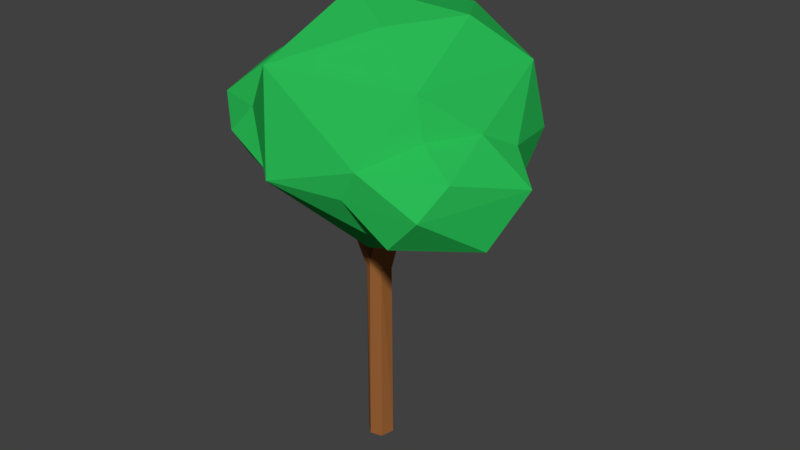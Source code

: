 # Source: Tree04.blend  (saved by Blender 2.79.0; exported with 4.5.12 LTS)
import bpy
from mathutils import Matrix  # noqa: F401  (used for matrix-valued properties, if any)

bpy.ops.wm.read_factory_settings(use_empty=True)
scene = bpy.context.scene
scene.name = 'Scene'

# ---- collections
col_collection_1 = bpy.data.collections.new('Collection 1'); scene.collection.children.link(col_collection_1)

# ---- materials (node trees are filled in below, after node groups)
mat_wood = bpy.data.materials.new('Wood')
mat_wood.alpha_threshold = 0.0
mat_wood.use_transparent_shadow = False
mat_wood.diffuse_color = (0.33, 0.125, 0.037, 1.0)
mat_wood.roughness = 0.5
mat_wood.specular_intensity = 0.0
mat_material_002 = bpy.data.materials.new('Material.002')
mat_material_002.alpha_threshold = 0.0
mat_material_002.use_transparent_shadow = False
mat_material_002.diffuse_color = (0.024, 0.512, 0.094, 1.0)
mat_material_002.roughness = 0.5

# ---- material node trees

# ---- world
world_world = bpy.data.worlds.new('World'); scene.world = world_world
world_world.color = (0.05088, 0.05088, 0.05088)
world_world.use_sun_shadow = False
world_world.sun_shadow_jitter_overblur = 0.0
world_world.cycles.sampling_method = 'MANUAL'

# ---- meshes
me_cylinder_003 = bpy.data.meshes.new('Cylinder.003')
me_cylinder_003.from_pydata([(2.302, 25.04, -9.55), (-13.16, 26.63, -1.438), (-11.48, 29.85, 4.8), (-11.1, 29.63, -7.948), (-2.24, 24.85, -11.54), (-9.36, 24.86, -8.586), (-7.249, 22.14, -4.128), (-9.605, 24.85, 4.498), (0.7721, 28.15, -12.44), (-3.233, 29.85, -13.16), (-8.332, 28.15, 7.375), (-7.113, 31.46, -10.07), (-11.66, 31.46, -0.1561), (-7.517, 33.68, -4.251), (-1.174, 27.23, 10.77), (-0.2247, 39.64, 2.162), (5.723, 21.04, -4.17), (7.162, 21.04, 2.491), (11.65, 25.28, -1.213), (1.473, 19.58, 2.942), (-5.139, 25.04, 6.649), (7.738, 27.24, -9.311), (11.48, 29.61, -5.235), (6.361, 29.66, 9.791), (-3.399, 33.41, -8.485), (10.77, 34.82, -4.364), (9.085, 34.91, 6.636), (-2.909, 34.84, 8.766), (-8.045, 33.41, 1.631), (2.563, 36.64, -8.468), (-3.589, 38.18, -2.447), (7.541, 38.18, -1.043), (4.728, 38.18, 5.081), (9.242, 22.79, 2.437), (13.89, 24.29, 4.975), (9.386, 24.99, 9.992), (15.46, 28.43, 2.196), (11.99, 27.8, 10.13), (5.09, 27.26, 9.774), (12.96, 30.06, 8.059), (11.79, 31.69, 2.96), (6.772, 23.9, 7.753), (9.805, 31.73, 6.839), (12.59, 30.09, -0.1347), (-2.39, 22.28, -6.04), (1.697, 30.39, -10.61), (-4.893, 21.78, 0.01038), (-5.649, 22.61, 1.331), (-6.337, 30.39, 6.881), (-1.07, -0.07741, 0.3616), (-0.8356, -0.0774, -0.7192), (0.193, -0.07743, -1.122), (1.071, -0.07742, -0.3471), (0.9043, 16.1, -0.4404), (0.7756, -0.07742, 0.8196), (0.7573, 16.18, 0.6981), (-0.2636, -0.07744, 1.085), (-0.7245, 16.2, 0.6893), (-0.9183, 16.16, -0.4447), (0.01987, 16.17, -1.025), (0.4374, 20.95, -2.356), (-1.133, 21.07, -1.621), (-1.511, 21.1, -3.014), (-0.1935, 20.83, -3.369), (5.794e-08, 18.11, -8.054e-07), (0.8798, 17.41, -0.6737), (0.4341, 18.27, -0.3324), (-0.4341, 17.43, 0.3324), (-0.7264, 16.24, 0.7406), (-1.274, 19.14, -1.003), (-1.841, 21.07, -0.7211), (-3.433, 20.88, 0.2776), (-3.284, 21.1, -0.7609), (-0.1279, 18.09, 0.5), (-0.6351, 19.06, -0.5), (-0.1636, 16.92, 0.995), (-1.653, 20.95, -0.04407), (-3.717, 21.62, -0.7212), (-3.649, 21.61, -0.781), (-3.91, 21.49, 0.2224), (-3.859, 21.46, 0.3226), (-1.597, 21.57, -3.378), (-1.28, 21.51, -3.461), (-1.139, 21.13, -1.665), (-1.15, 21.13, -1.675), (-0.7969, 21.02, -1.581), (-1.904, 21.15, -0.7214), (-1.666, 21.45, -2.626), (-3.159, 21.53, -0.9959), (-3.005, 21.14, 0.8441), (-2.742, 21.04, 1.001), (-1.476, 20.8, 0.5283), (-2.903, 21.09, 0.9268), (-0.4398, 20.92, -1.506), (-1.464, 20.8, 0.5099), (-1.466, 20.8, 0.5207), (-2.786, 21.07, 1.011), (-2.822, 21.09, 1.005), (-0.3563, 21.53, -3.9), (-0.2571, 21.5, -3.815), (0.4112, 21.08, -2.443), (0.06655, 20.94, -1.776), (0.4095, 21.09, -2.472), (1.377, 19.87, 1.874), (2.603, 19.97, 1.051), (2.451, 20.21, 0.175), (2.329, 20.25, 0.06753), (1.182, 20.29, 0.2982), (0.9127, 20.04, 1.387), (0.8134, 20.1, 1.185), (1.091, 20.28, 0.3827), (-0.09864, 20.88, -1.475), (-0.108, 20.88, -1.469), (2.334, 19.87, 1.501), (2.669, 19.97, 1.297), (2.626, 19.95, 1.489)], [], [(0, 4, 8), (1, 7, 2), (5, 3, 9), (11, 24, 9), (3, 12, 13), (11, 3, 13), (1, 12, 3), (1, 2, 12), (9, 3, 11), (2, 7, 10), (7, 20, 10), (8, 4, 9), (4, 5, 9), (3, 5, 1), (6, 7, 1), (47, 7, 6), (5, 6, 1), (6, 5, 4), (19, 93, 112, 111, 101, 100, 102, 99, 98, 82, 44, 16, 104, 105, 106, 107, 110, 109, 108, 103, 113), (19, 113, 115, 114, 104, 16, 17), (25, 26, 40, 43), (13, 28, 30), (30, 28, 15), (28, 27, 15), (15, 27, 32), (27, 26, 32), (32, 31, 15), (32, 26, 31), (26, 25, 31), (31, 29, 15), (31, 25, 29), (29, 30, 15), (29, 24, 30), (24, 13, 30), (14, 23, 27), (23, 26, 27), (22, 21, 25), (21, 29, 25), (23, 42, 26), (18, 21, 22), (0, 45, 21), (46, 92, 97, 96, 90, 19, 20), (19, 14, 20), (19, 41, 14), (19, 17, 41), (17, 16, 18), (16, 21, 18), (44, 82, 81, 87, 84, 83, 85, 93, 19, 90, 91, 95, 94, 76, 86, 88, 78, 77, 79, 80, 89, 92, 46), (16, 0, 21), (16, 44, 0), (33, 34, 41), (34, 36, 37), (35, 37, 38), (23, 39, 42), (42, 39, 40), (39, 36, 40), (38, 37, 23), (37, 39, 23), (37, 36, 39), (35, 34, 37), (34, 18, 36), (41, 34, 35), (33, 18, 34), (48, 14, 27), (46, 6, 44), (6, 46, 47), (8, 45, 0), (20, 48, 10), (2, 48, 28), (28, 13, 12), (12, 2, 28), (2, 10, 48), (45, 8, 9), (14, 41, 38), (38, 23, 14), (29, 21, 45), (46, 20, 47), (17, 33, 41), (17, 18, 33), (36, 43, 40), (36, 18, 43), (35, 38, 41), (22, 43, 18), (25, 43, 22), (26, 42, 40), (13, 24, 11), (24, 45, 9), (0, 44, 4), (28, 48, 27), (14, 48, 20), (44, 6, 4), (45, 24, 29), (7, 47, 20), (61, 83, 84), (71, 58, 68), (63, 99, 102, 60), (60, 100, 101), (66, 111, 112, 64), (53, 105, 104, 114), (72, 58, 71), (72, 78, 88, 69), (71, 80, 79), (71, 79, 77, 72), (69, 62, 58), (69, 70, 74), (73, 95, 91, 75), (49, 68, 58), (58, 50, 49), (56, 75, 68), (56, 49, 50, 51, 52, 54), (69, 61, 84, 87), (61, 85, 83), (63, 98, 99), (60, 102, 100), (65, 53, 63, 60), (74, 67, 64), (73, 109, 110, 64), (66, 64, 110, 107), (60, 101, 111, 66, 65), (64, 67, 73), (55, 115, 113, 103, 75), (72, 77, 78), (71, 89, 80), (73, 64, 94, 95), (68, 75, 96, 97), (69, 58, 72), (69, 74, 61), (63, 53, 59), (62, 63, 59, 58), (59, 51, 50, 58), (73, 75, 108, 109), (49, 56, 68), (53, 52, 51, 59), (75, 56, 54, 55), (55, 54, 52, 53), (107, 106, 65, 66), (87, 81, 62, 69), (81, 82, 98, 63, 62), (106, 105, 53, 65), (88, 86, 70, 69), (91, 90, 96, 75), (86, 76, 70), (112, 93, 85, 61, 74, 64), (97, 92, 89, 71, 68), (76, 94, 64, 74, 70), (114, 115, 55, 53), (103, 108, 75)])
me_cylinder_003.polygons.foreach_set('material_index', [1, 1, 1, 1, 1, 1, 1, 1, 1, 1, 1, 1, 1, 1, 1, 1, 1, 1, 1, 1, 1, 1, 1, 1, 1, 1, 1, 1, 1, 1, 1, 1, 1, 1, 1, 1, 1, 1, 1, 1, 1, 1, 1, 1, 1, 1, 1, 1, 1, 1, 1, 1, 1, 1, 1, 1, 1, 1, 1, 1, 1, 1, 1, 1, 1, 1, 1, 1, 1, 1, 1, 1, 1, 1, 1, 1, 1, 1, 1, 1, 1, 1, 1, 1, 1, 1, 1, 1, 1, 1, 1, 1, 1, 0, 0, 0, 0, 0, 0, 0, 0, 0, 0, 0, 0, 0, 0, 0, 0, 0, 0, 0, 0, 0, 0, 0, 0, 0, 0, 0, 0, 0, 0, 0, 0, 0, 0, 0, 0, 0, 0, 0, 0, 0, 0, 0, 0, 0, 0, 0, 0, 0, 0, 0, 0, 0, 0])
me_cylinder_003.materials.append(mat_wood)
me_cylinder_003.materials.append(mat_material_002)
me_cylinder_003.use_remesh_preserve_volume = False
me_cylinder_003.use_remesh_preserve_attributes = False
me_cylinder_003.use_mirror_vertex_groups = False
me_cylinder_003.update()

# ---- objects
ob_trunk = bpy.data.objects.new('Trunk', me_cylinder_003)

# ---- transforms, parenting, visibility, modifiers, constraints
ob_trunk.location = (0.0, 0.0, 0.0)
ob_trunk.rotation_euler = (1.571, 0.0, 0.0)
ob_trunk.lineart.crease_threshold = 0.0

# ---- collection membership
col_collection_1.objects.link(ob_trunk)

# ---- scene / render settings (as saved in the file)
scene.frame_start = 1; scene.frame_end = 250; scene.frame_set(1)
scene.render.engine = 'BLENDER_EEVEE_NEXT'
scene.render.resolution_percentage = 50
scene.render.dither_intensity = 0.0
scene.cycles.use_denoising = False
scene.cycles.samples = 128
scene.cycles.sampling_pattern = 'TABULATED_SOBOL'
scene.cycles.use_adaptive_sampling = False
scene.cycles.use_light_tree = False
scene.cycles.blur_glossy = 0.0
scene.cycles.sample_clamp_indirect = 0.0
scene.view_settings.view_transform = 'Standard'
bpy.context.view_layer.update()

# ---- added for rendering (the .blend has no active camera and no usable light): camera, sun
cam_auto = bpy.data.cameras.new('AutoCamera')
cam_auto.lens = 50.0
cam_auto.sensor_width = 36.0
cam_auto.clip_end = 1000.0
ob_auto_camera = bpy.data.objects.new('AutoCamera', cam_auto)
scene.collection.objects.link(ob_auto_camera)
ob_auto_camera.location = (51.5614, -59.2995, 60.1089)
ob_auto_camera.rotation_euler = (1.09748, -7.21219e-08, 0.694738)
scene.camera = ob_auto_camera
light_auto_sun = bpy.data.lights.new('AutoSun', 'SUN')
light_auto_sun.energy = 3.0
light_auto_sun.angle = 0.0523599
ob_auto_sun = bpy.data.objects.new('AutoSun', light_auto_sun)
scene.collection.objects.link(ob_auto_sun)
ob_auto_sun.rotation_euler = (0.872665, 0.174533, 0.523599)
bpy.context.view_layer.update()
